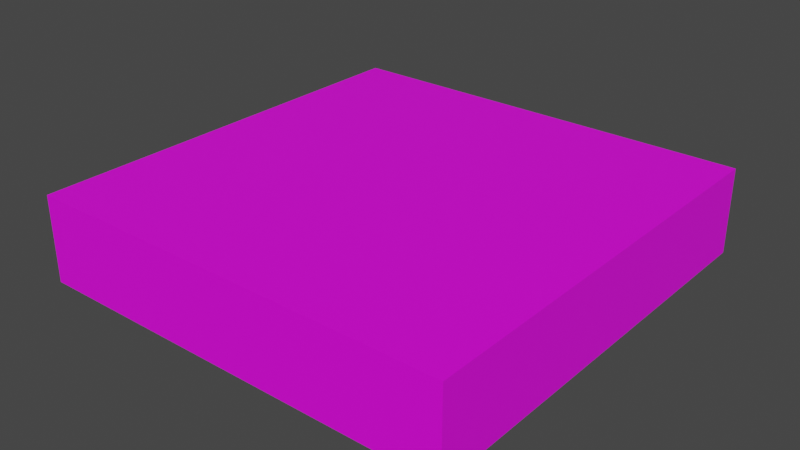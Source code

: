 # Source: polepole.blend  (saved by Blender 3.4.6; exported with 4.5.12 LTS)
import bpy
from mathutils import Matrix  # noqa: F401  (used for matrix-valued properties, if any)

bpy.ops.wm.read_factory_settings(use_empty=True)
scene = bpy.context.scene
scene.name = 'Scene'

# ---- collections
col_collection = bpy.data.collections.new('Collection'); scene.collection.children.link(col_collection)

# ---- images (referenced by path relative to the original .blend; pixels are not part of the script)
import os
ASSET_DIR = os.environ.get("B2B_ASSET_DIR", "")  # directory of the original .blend (textures are referenced by path, not embedded)
HERE = os.path.dirname(os.path.abspath(__file__))  # packed textures are extracted next to this script under _unpacked/

def load_image(name, relpath, width, height, colorspace="sRGB"):
    """Load a texture the original file referenced (path relative to the .blend, or extracted next to this script)."""
    p = next((c for c in (os.path.join(HERE, relpath), os.path.join(ASSET_DIR, relpath)) if relpath and os.path.exists(c)), "")
    if p:
        img = bpy.data.images.load(p, check_existing=True)
        img.name = name
    else:  # same state as the original file: an image datablock whose file is absent (Cycles renders it pink)
        img = bpy.data.images.new(name, width, height)
        img.source = "FILE"
        img.filepath = "//" + (relpath or name)
    img.colorspace_settings.name = colorspace
    return img
img_pole_pole_png_001 = load_image('Pole pole.png.001', 'Pole pole.png', 1024, 1024, 'sRGB')

# ---- materials (node trees are filled in below, after node groups)
mat_material_001 = bpy.data.materials.new('Material.001')
mat_material_001.use_backface_culling = True
mat_material_001.use_transparent_shadow = False

# ---- material node trees
mat_material_001.use_nodes = True; mat_material_001.node_tree.nodes.clear()
_N = mat_material_001.node_tree.nodes; _L = mat_material_001.node_tree.links
n0 = _N.new('ShaderNodeOutputMaterial'); n0.name = 'Material Output'; n0.location = (300, 300)
n1 = _N.new('ShaderNodeBsdfPrincipled'); n1.name = 'Principled BSDF'; n1.location = (23, 420)
n1.distribution = 'GGX'
n1.subsurface_method = 'RANDOM_WALK_SKIN'
n1.inputs[3].default_value = 1.45
n1.inputs[27].default_value = (0.0, 0.0, 0.0, 1.0)
n1.inputs[28].default_value = 1.0
n2 = _N.new('ShaderNodeTexImage'); n2.name = 'Image Texture'; n2.location = (-302, 410)
n2.image = img_pole_pole_png_001
_L.new(n2.outputs[0], n1.inputs[0])
_L.new(n1.outputs[0], n0.inputs[0])
n0.is_active_output = True

# ---- world
world_world = bpy.data.worlds.new('World'); scene.world = world_world
world_world.use_nodes = True; world_world.node_tree.nodes.clear()
_N = world_world.node_tree.nodes; _L = world_world.node_tree.links
n0 = _N.new('ShaderNodeOutputWorld'); n0.name = 'World Output'; n0.location = (300, 300)
n1 = _N.new('ShaderNodeBackground'); n1.name = 'Background'; n1.location = (10, 300)
n1.inputs[0].default_value = (0.05088, 0.05088, 0.05088, 1.0)
_L.new(n1.outputs[0], n0.inputs[0])
n0.is_active_output = True
world_world.color = (0.05088, 0.05088, 0.05088)
world_world.use_sun_shadow = False
world_world.sun_shadow_jitter_overblur = 0.0

# ---- meshes
me_cube_001 = bpy.data.meshes.new('Cube.001')
me_cube_001.from_pydata([(-0.5, -0.5, -0.2), (-0.5, 0.5, -0.2), (-0.5, -0.5, 0.0), (0.5, -0.5, -0.2), (-0.5, 0.5, 0.0), (0.5, 0.5, 0.0), (0.5, 0.5, -0.2), (0.5, -0.5, 0.0)], [], [(1, 6, 3, 0), (6, 5, 7, 3), (1, 4, 5, 6), (0, 2, 4, 1), (5, 4, 2, 7), (3, 7, 2, 0)])
_uv = me_cube_001.uv_layers.new(name='UVMap')
_uv.uv.foreach_set('vector', [0.00155, 0.0008367, 0.5016, 0.0008368, 0.5016, 0.5008, 0.00155, 0.5008, 0.9, 0.9992, 0.7944, 0.9895, 0.8, 0.4992, 0.9, 0.4992, 0.6287, 1.001, 0.5284, 0.991, 0.5284, 0.5007, 0.6287, 0.5007, 0.1256, 0.9992, 0.02564, 0.9992, 0.03506, 0.4992, 0.1256, 0.4992, 0.4994, 0.009683, 0.9897, 0.009683, 0.9992, 0.5, 0.4992, 0.5, 0.7597, 1.001, 0.6597, 1.001, 0.6597, 0.5007, 0.7597, 0.5007])
me_cube_001.materials.append(mat_material_001)
me_cube_001.update()

# ---- objects
ob_cube = bpy.data.objects.new('Cube', me_cube_001)

# ---- transforms, parenting, visibility, modifiers, constraints
ob_cube.location = (0.0, 0.0, 0.0)

# ---- collection membership
col_collection.objects.link(ob_cube)

# ---- scene / render settings (as saved in the file)
scene.frame_start = 1; scene.frame_end = 250; scene.frame_set(1)
scene.render.engine = 'BLENDER_EEVEE_NEXT'
scene.cycles.sampling_pattern = 'TABULATED_SOBOL'
scene.cycles.use_light_tree = False
scene.view_settings.view_transform = 'Filmic'
bpy.context.view_layer.update()

# ---- added for rendering (the .blend has no active camera and no usable light): camera, sun
cam_auto = bpy.data.cameras.new('AutoCamera')
cam_auto.lens = 50.0
cam_auto.sensor_width = 36.0
cam_auto.clip_end = 1000.0
ob_auto_camera = bpy.data.objects.new('AutoCamera', cam_auto)
scene.collection.objects.link(ob_auto_camera)
ob_auto_camera.location = (1.32149, -1.58578, 0.957188)
ob_auto_camera.rotation_euler = (1.09748, -7.21219e-08, 0.694738)
scene.camera = ob_auto_camera
light_auto_sun = bpy.data.lights.new('AutoSun', 'SUN')
light_auto_sun.energy = 3.0
light_auto_sun.angle = 0.0523599
ob_auto_sun = bpy.data.objects.new('AutoSun', light_auto_sun)
scene.collection.objects.link(ob_auto_sun)
ob_auto_sun.rotation_euler = (0.872665, 0.174533, 0.523599)
bpy.context.view_layer.update()
